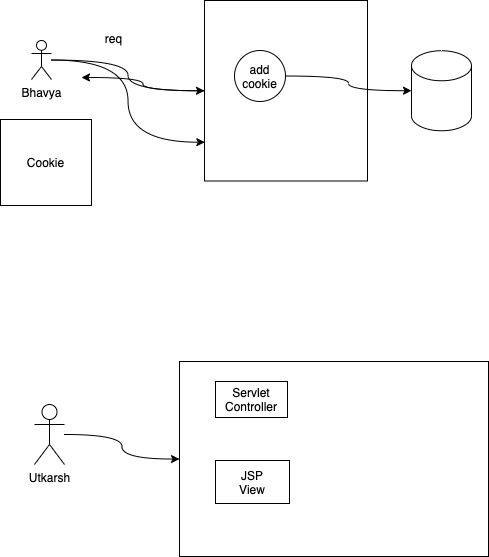

The diagram above was exported from draw.io. Its source (the exported page's mxGraphModel, read from the mxfile embedded in the PNG):
<mxGraphModel dx="599" dy="375" grid="0" gridSize="10" guides="1" tooltips="1" connect="1" arrows="1" fold="1" page="1" pageScale="1" pageWidth="827" pageHeight="1169" math="0" shadow="0">
  <root>
    <mxCell id="0" />
    <mxCell id="1" parent="0" />
    <mxCell id="3" style="edgeStyle=orthogonalEdgeStyle;curved=1;rounded=0;orthogonalLoop=1;jettySize=auto;html=1;" edge="1" parent="1" source="2" target="4">
      <mxGeometry relative="1" as="geometry">
        <mxPoint x="222.33333333333337" y="88.5" as="targetPoint" />
      </mxGeometry>
    </mxCell>
    <mxCell id="9" style="edgeStyle=orthogonalEdgeStyle;curved=1;rounded=0;orthogonalLoop=1;jettySize=auto;html=1;entryX=0.002;entryY=0.785;entryDx=0;entryDy=0;entryPerimeter=0;" edge="1" parent="1" source="2" target="4">
      <mxGeometry relative="1" as="geometry" />
    </mxCell>
    <mxCell id="2" value="Bhavya" style="shape=umlActor;verticalLabelPosition=bottom;verticalAlign=top;html=1;outlineConnect=0;" vertex="1" parent="1">
      <mxGeometry x="57" y="80" width="20" height="39" as="geometry" />
    </mxCell>
    <mxCell id="8" style="edgeStyle=orthogonalEdgeStyle;curved=1;rounded=0;orthogonalLoop=1;jettySize=auto;html=1;" edge="1" parent="1" source="4">
      <mxGeometry relative="1" as="geometry">
        <mxPoint x="107" y="117" as="targetPoint" />
      </mxGeometry>
    </mxCell>
    <mxCell id="4" value="" style="rounded=0;whiteSpace=wrap;html=1;" vertex="1" parent="1">
      <mxGeometry x="230" y="40" width="163" height="180.5" as="geometry" />
    </mxCell>
    <mxCell id="5" value="req" style="text;html=1;align=center;verticalAlign=middle;resizable=0;points=[];autosize=1;strokeColor=none;" vertex="1" parent="1">
      <mxGeometry x="125" y="69" width="27" height="18" as="geometry" />
    </mxCell>
    <mxCell id="11" style="edgeStyle=orthogonalEdgeStyle;curved=1;rounded=0;orthogonalLoop=1;jettySize=auto;html=1;" edge="1" parent="1" source="7" target="12">
      <mxGeometry relative="1" as="geometry">
        <mxPoint x="448.33333333333326" y="123.66666666666669" as="targetPoint" />
      </mxGeometry>
    </mxCell>
    <mxCell id="7" value="add&lt;br&gt;cookie" style="ellipse;whiteSpace=wrap;html=1;aspect=fixed;" vertex="1" parent="1">
      <mxGeometry x="260" y="90" width="51" height="51" as="geometry" />
    </mxCell>
    <mxCell id="10" value="Cookie" style="rounded=0;whiteSpace=wrap;html=1;" vertex="1" parent="1">
      <mxGeometry x="26" y="159" width="91" height="86" as="geometry" />
    </mxCell>
    <mxCell id="12" value="" style="shape=cylinder3;whiteSpace=wrap;html=1;boundedLbl=1;backgroundOutline=1;size=15;" vertex="1" parent="1">
      <mxGeometry x="437.0033333333333" y="90.24666666666668" width="60" height="80" as="geometry" />
    </mxCell>
    <mxCell id="14" style="edgeStyle=orthogonalEdgeStyle;curved=1;rounded=0;orthogonalLoop=1;jettySize=auto;html=1;" edge="1" parent="1" source="13" target="15">
      <mxGeometry relative="1" as="geometry">
        <mxPoint x="177.66666666666663" y="474" as="targetPoint" />
      </mxGeometry>
    </mxCell>
    <mxCell id="13" value="Utkarsh" style="shape=umlActor;verticalLabelPosition=bottom;verticalAlign=top;html=1;outlineConnect=0;" vertex="1" parent="1">
      <mxGeometry x="60" y="444" width="30" height="60" as="geometry" />
    </mxCell>
    <mxCell id="15" value="" style="rounded=0;whiteSpace=wrap;html=1;" vertex="1" parent="1">
      <mxGeometry x="205" y="401" width="309" height="195" as="geometry" />
    </mxCell>
    <mxCell id="16" value="Servlet&lt;br&gt;Controller" style="rounded=0;whiteSpace=wrap;html=1;" vertex="1" parent="1">
      <mxGeometry x="241" y="421" width="72" height="36" as="geometry" />
    </mxCell>
    <mxCell id="17" value="JSP&lt;br&gt;View" style="rounded=0;whiteSpace=wrap;html=1;" vertex="1" parent="1">
      <mxGeometry x="241" y="500" width="74" height="43" as="geometry" />
    </mxCell>
  </root>
</mxGraphModel>